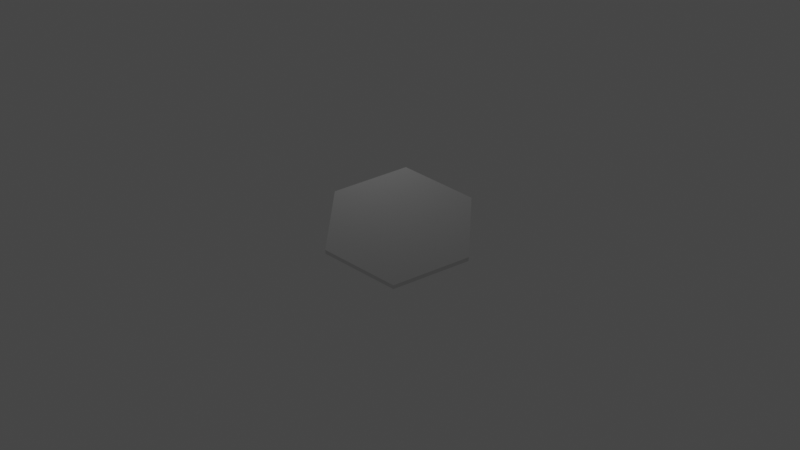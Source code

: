 # Source: untitled.blend  (saved by Blender 2.82.7; exported with 4.5.12 LTS)
import bpy
from mathutils import Matrix  # noqa: F401  (used for matrix-valued properties, if any)

bpy.ops.wm.read_factory_settings(use_empty=True)
scene = bpy.context.scene
scene.name = 'Scene'

# ---- collections
col_collection = bpy.data.collections.new('Collection'); scene.collection.children.link(col_collection)

# ---- world
world_world = bpy.data.worlds.new('World'); scene.world = world_world
world_world.use_nodes = True; world_world.node_tree.nodes.clear()
_N = world_world.node_tree.nodes; _L = world_world.node_tree.links
n0 = _N.new('ShaderNodeOutputWorld'); n0.name = 'World Output'; n0.location = (300, 300)
n1 = _N.new('ShaderNodeBackground'); n1.name = 'Background'; n1.location = (10, 300)
n1.inputs[0].default_value = (0.05088, 0.05088, 0.05088, 1.0)
_L.new(n1.outputs[0], n0.inputs[0])
n0.is_active_output = True
world_world.color = (0.05088, 0.05088, 0.05088)
world_world.use_sun_shadow = False
world_world.sun_shadow_jitter_overblur = 0.0

# ---- cameras
cam_camera_001 = bpy.data.cameras.new('Camera.001')

# ---- lights
light_point = bpy.data.lights.new('Point', 'POINT')
light_point.transmission_factor = 0.0
light_point.shadow_soft_size = 0.25
light_point.shadow_maximum_resolution = 0.006
light_point.use_absolute_resolution = True

# ---- meshes
me_cylinder = bpy.data.meshes.new('Cylinder')
me_cylinder.from_pydata([(0.0, 1.0, -0.03478), (0.0, 1.0, 0.03478), (0.866, 0.5, -0.03478), (0.866, 0.5, 0.03478), (0.866, -0.5, -0.03478), (0.866, -0.5, 0.03478), (-8.742e-08, -1.0, -0.03478), (-8.742e-08, -1.0, 0.03478), (-0.866, -0.5, -0.03478), (-0.866, -0.5, 0.03478), (-0.866, 0.5, -0.03478), (-0.866, 0.5, 0.03478)], [], [(0, 1, 3, 2), (2, 3, 5, 4), (4, 5, 7, 6), (6, 7, 9, 8), (3, 1, 11, 9, 7, 5), (8, 9, 11, 10), (10, 11, 1, 0), (0, 2, 4, 6, 8, 10)])
_uv = me_cylinder.uv_layers.new(name='UVMap')
_uv.uv.foreach_set('vector', [1.0, 0.5, 1.0, 1.0, 0.8333, 1.0, 0.8333, 0.5, 0.8333, 0.5, 0.8333, 1.0, 0.6667, 1.0, 0.6667, 0.5, 0.6667, 0.5, 0.6667, 1.0, 0.5, 1.0, 0.5, 0.5, 0.5, 0.5, 0.5, 1.0, 0.3333, 1.0, 0.3333, 0.5, 0.4578, 0.37, 0.25, 0.49, 0.04215, 0.37, 0.04215, 0.13, 0.25, 0.01, 0.4578, 0.13, 0.3333, 0.5, 0.3333, 1.0, 0.1667, 1.0, 0.1667, 0.5, 0.1667, 0.5, 0.1667, 1.0, -8.941e-08, 1.0, -8.941e-08, 0.5, 0.75, 0.49, 0.9578, 0.37, 0.9578, 0.13, 0.75, 0.01, 0.5422, 0.13, 0.5422, 0.37])
me_cylinder.materials.append(None)
me_cylinder.use_remesh_fix_poles = True
me_cylinder.use_remesh_preserve_attributes = False
me_cylinder.use_mirror_vertex_groups = False
me_cylinder.update()

# ---- objects
ob_hex = bpy.data.objects.new('Hex', me_cylinder)
ob_point = bpy.data.objects.new('Point', light_point)
ob_camera = bpy.data.objects.new('Camera', cam_camera_001)

# ---- transforms, parenting, visibility, modifiers, constraints
ob_hex.location = (0.0, 0.0, 0.0)
ob_hex.lineart.crease_threshold = 0.0
ob_point.location = (-1.82, 0.4476, 1.722)
ob_point.lineart.crease_threshold = 0.0
ob_camera.location = (8.505, -3.959, 10.02)
ob_camera.rotation_euler = (0.7526, 0.01035, 1.124)
ob_camera.lineart.crease_threshold = 0.0

# ---- collection membership
col_collection.objects.link(ob_hex)
col_collection.objects.link(ob_point)
col_collection.objects.link(ob_camera)

# ---- scene / render settings (as saved in the file)
scene.camera = ob_camera
scene.frame_start = 1; scene.frame_end = 250; scene.frame_set(37)
scene.render.engine = 'BLENDER_EEVEE_NEXT'
scene.cycles.use_denoising = False
scene.cycles.samples = 128
scene.cycles.sampling_pattern = 'TABULATED_SOBOL'
scene.cycles.use_adaptive_sampling = False
scene.cycles.use_light_tree = False
scene.view_settings.view_transform = 'Filmic'
bpy.context.view_layer.update()
